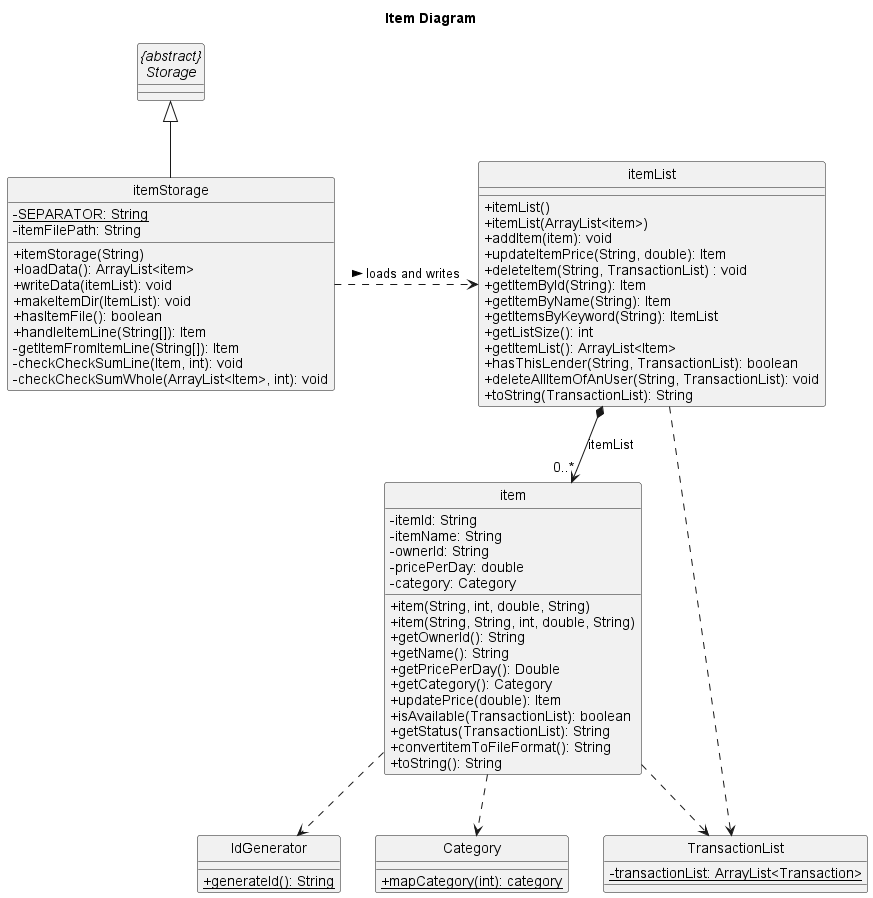

The diagram above was rendered by PlantUML. Its source (embedded in the PNG):
@startuml
title Item Diagram

skinparam classAttributeIconSize 0
hide footbox
hide circle

class item {
    - itemId: String
    - itemName: String
    - ownerId: String
    - pricePerDay: double
    - category: Category

    + item(String, int, double, String)
    + item(String, String, int, double, String)
    + getOwnerId(): String
    + getName(): String
    + getPricePerDay(): Double
    + getCategory(): Category
    + updatePrice(double): Item
    + isAvailable(TransactionList): boolean
    + getStatus(TransactionList): String
    + convertitemToFileFormat(): String
    + toString(): String
}

class itemList {
    + itemList()
    + itemList(ArrayList<item>)
    + addItem(item): void
    + updateItemPrice(String, double): Item
    + deleteItem(String, TransactionList) : void
    + getItemById(String): Item
    + getItemByName(String): Item
    + getItemsByKeyword(String): ItemList
    + getListSize(): int
    + getItemList(): ArrayList<Item>
    + hasThisLender(String, TransactionList): boolean
    + deleteAllItemOfAnUser(String, TransactionList): void
    + toString(TransactionList): String
}

class itemStorage {
    {static} - SEPARATOR: String
    - itemFilePath: String
    + itemStorage(String)
    + loadData(): ArrayList<item>
    + writeData(itemList): void
    + makeItemDir(ItemList): void
    + hasItemFile(): boolean
    + handleItemLine(String[]): Item
    - getItemFromItemLine(String[]): Item
    - checkCheckSumLine(Item, int): void
    - checkCheckSumWhole(ArrayList<Item>, int): void
}

class IdGenerator {
    {static} + generateId(): String
}

abstract class "{abstract}\nStorage" {
}

class Category {
    {static} + mapCategory(int): category
}

class TransactionList {
    {static} -transactionList: ArrayList<Transaction>
}

itemStorage .> itemList : > loads and writes
itemList *--> "0..*" item: itemList
item ..> IdGenerator
item ..> TransactionList
itemList ..> TransactionList
item ..> Category
"{abstract}\nStorage" <|-- itemStorage

@enduml